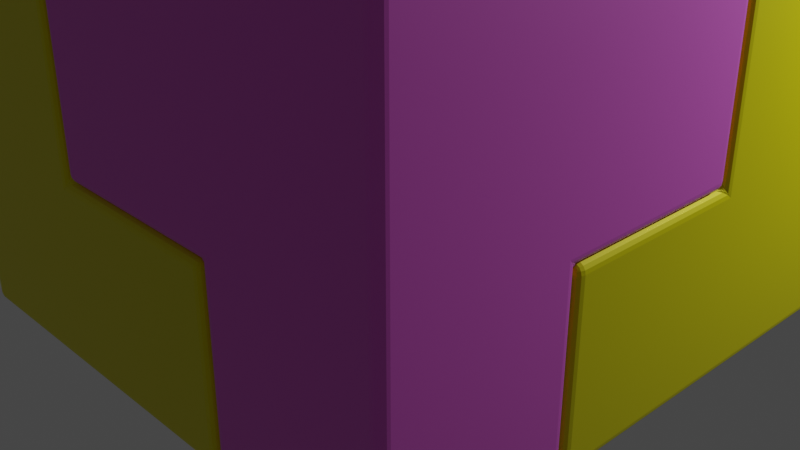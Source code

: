 # Source: models.blend  (saved by Blender 3.3.6; exported with 4.5.12 LTS)
import bpy
from mathutils import Matrix  # noqa: F401  (used for matrix-valued properties, if any)

bpy.ops.wm.read_factory_settings(use_empty=True)
scene = bpy.context.scene
scene.name = 'Scene'

# ---- collections
col_easy_2 = bpy.data.collections.new('Easy 2'); scene.collection.children.link(col_easy_2)
col_collection = bpy.data.collections.new('Collection'); scene.collection.children.link(col_collection)
col_easy_1 = bpy.data.collections.new('Easy 1'); scene.collection.children.link(col_easy_1)
col_medium_1 = bpy.data.collections.new('Medium 1'); scene.collection.children.link(col_medium_1)

# ---- materials (node trees are filled in below, after node groups)
mat_bottommaterialeasy2 = bpy.data.materials.new('BottomMaterialEasy2')
mat_bottommaterialeasy2.use_transparent_shadow = False
mat_topmaterialeasy2 = bpy.data.materials.new('TopMaterialEasy2')
mat_topmaterialeasy2.use_transparent_shadow = False
mat_bottommaterialeasy1 = bpy.data.materials.new('BottomMaterialEasy1')
mat_bottommaterialeasy1.use_transparent_shadow = False
mat_topmaterialeasy1 = bpy.data.materials.new('TopMaterialEasy1')
mat_topmaterialeasy1.use_transparent_shadow = False
mat_bottommaterial = bpy.data.materials.new('BottomMaterial')
mat_bottommaterial.use_transparent_shadow = False
mat_topmaterial = bpy.data.materials.new('TopMaterial')
mat_topmaterial.use_transparent_shadow = False

# ---- material node trees
mat_bottommaterialeasy2.use_nodes = True; mat_bottommaterialeasy2.node_tree.nodes.clear()
_N = mat_bottommaterialeasy2.node_tree.nodes; _L = mat_bottommaterialeasy2.node_tree.links
n0 = _N.new('ShaderNodeBsdfPrincipled'); n0.name = 'Principled BSDF'; n0.location = (10, 300)
n0.distribution = 'GGX'
n0.subsurface_method = 'RANDOM_WALK_SKIN'
n0.inputs[0].default_value = (0.07989, 0.09833, 0.8, 1.0)
n0.inputs[1].default_value = 0.07874
n0.inputs[2].default_value = 0.4173
n0.inputs[3].default_value = 1.45
n0.inputs[13].default_value = 1.0
n0.inputs[14].default_value = (0.1523, 0.1693, 0.8157, 1.0)
n0.inputs[27].default_value = (0.0, 0.0, 0.0, 1.0)
n0.inputs[28].default_value = 1.0
n1 = _N.new('ShaderNodeOutputMaterial'); n1.name = 'Material Output'; n1.location = (300, 300)
_L.new(n0.outputs[0], n1.inputs[0])
n1.is_active_output = True
mat_topmaterialeasy2.use_nodes = True; mat_topmaterialeasy2.node_tree.nodes.clear()
_N = mat_topmaterialeasy2.node_tree.nodes; _L = mat_topmaterialeasy2.node_tree.links
n0 = _N.new('ShaderNodeBsdfPrincipled'); n0.name = 'Principled BSDF'; n0.location = (10, 300)
n0.distribution = 'GGX'
n0.subsurface_method = 'RANDOM_WALK_SKIN'
n0.inputs[0].default_value = (0.02003, 0.8, 0.02607, 1.0)
n0.inputs[1].default_value = 0.07874
n0.inputs[2].default_value = 0.4094
n0.inputs[3].default_value = 1.45
n0.inputs[13].default_value = 1.0
n0.inputs[14].default_value = (0.0972, 0.8157, 0.1028, 1.0)
n0.inputs[27].default_value = (0.0, 0.0, 0.0, 1.0)
n0.inputs[28].default_value = 1.0
n1 = _N.new('ShaderNodeOutputMaterial'); n1.name = 'Material Output'; n1.location = (300, 300)
_L.new(n0.outputs[0], n1.inputs[0])
n1.is_active_output = True
mat_bottommaterialeasy1.use_nodes = True; mat_bottommaterialeasy1.node_tree.nodes.clear()
_N = mat_bottommaterialeasy1.node_tree.nodes; _L = mat_bottommaterialeasy1.node_tree.links
n0 = _N.new('ShaderNodeBsdfPrincipled'); n0.name = 'Principled BSDF'; n0.location = (10, 300)
n0.distribution = 'GGX'
n0.subsurface_method = 'RANDOM_WALK_SKIN'
n0.inputs[0].default_value = (0.8, 0.03469, 0.04255, 1.0)
n0.inputs[1].default_value = 0.07874
n0.inputs[2].default_value = 0.4173
n0.inputs[3].default_value = 1.45
n0.inputs[13].default_value = 1.0
n0.inputs[14].default_value = (0.8157, 0.1107, 0.1179, 1.0)
n0.inputs[27].default_value = (0.0, 0.0, 0.0, 1.0)
n0.inputs[28].default_value = 1.0
n1 = _N.new('ShaderNodeOutputMaterial'); n1.name = 'Material Output'; n1.location = (300, 300)
_L.new(n0.outputs[0], n1.inputs[0])
n1.is_active_output = True
mat_topmaterialeasy1.use_nodes = True; mat_topmaterialeasy1.node_tree.nodes.clear()
_N = mat_topmaterialeasy1.node_tree.nodes; _L = mat_topmaterialeasy1.node_tree.links
n0 = _N.new('ShaderNodeBsdfPrincipled'); n0.name = 'Principled BSDF'; n0.location = (10, 300)
n0.distribution = 'GGX'
n0.subsurface_method = 'RANDOM_WALK_SKIN'
n0.inputs[0].default_value = (0.02965, 0.1115, 0.8, 1.0)
n0.inputs[1].default_value = 0.07874
n0.inputs[2].default_value = 0.4094
n0.inputs[3].default_value = 1.45
n0.inputs[13].default_value = 1.0
n0.inputs[14].default_value = (0.1061, 0.1815, 0.8157, 1.0)
n0.inputs[27].default_value = (0.0, 0.0, 0.0, 1.0)
n0.inputs[28].default_value = 1.0
n1 = _N.new('ShaderNodeOutputMaterial'); n1.name = 'Material Output'; n1.location = (300, 300)
_L.new(n0.outputs[0], n1.inputs[0])
n1.is_active_output = True
mat_bottommaterial.use_nodes = True; mat_bottommaterial.node_tree.nodes.clear()
_N = mat_bottommaterial.node_tree.nodes; _L = mat_bottommaterial.node_tree.links
n0 = _N.new('ShaderNodeBsdfPrincipled'); n0.name = 'Principled BSDF'; n0.location = (10, 300)
n0.distribution = 'GGX'
n0.subsurface_method = 'RANDOM_WALK_SKIN'
n0.inputs[0].default_value = (0.8, 0.743, 0.0, 1.0)
n0.inputs[1].default_value = 0.07874
n0.inputs[2].default_value = 0.4173
n0.inputs[3].default_value = 1.45
n0.inputs[13].default_value = 1.0
n0.inputs[14].default_value = (0.8157, 0.7632, 0.07874, 1.0)
n0.inputs[27].default_value = (0.0, 0.0, 0.0, 1.0)
n0.inputs[28].default_value = 1.0
n1 = _N.new('ShaderNodeOutputMaterial'); n1.name = 'Material Output'; n1.location = (300, 300)
_L.new(n0.outputs[0], n1.inputs[0])
n1.is_active_output = True
mat_topmaterial.use_nodes = True; mat_topmaterial.node_tree.nodes.clear()
_N = mat_topmaterial.node_tree.nodes; _L = mat_topmaterial.node_tree.links
n0 = _N.new('ShaderNodeBsdfPrincipled'); n0.name = 'Principled BSDF'; n0.location = (10, 300)
n0.distribution = 'GGX'
n0.subsurface_method = 'RANDOM_WALK_SKIN'
n0.inputs[0].default_value = (0.8, 0.1475, 0.7234, 1.0)
n0.inputs[1].default_value = 0.07874
n0.inputs[2].default_value = 0.4094
n0.inputs[3].default_value = 1.45
n0.inputs[13].default_value = 1.0
n0.inputs[14].default_value = (0.8157, 0.2146, 0.7452, 1.0)
n0.inputs[27].default_value = (0.0, 0.0, 0.0, 1.0)
n0.inputs[28].default_value = 1.0
n1 = _N.new('ShaderNodeOutputMaterial'); n1.name = 'Material Output'; n1.location = (300, 300)
_L.new(n0.outputs[0], n1.inputs[0])
n1.is_active_output = True

# ---- world
world_world = bpy.data.worlds.new('World'); scene.world = world_world
world_world.use_nodes = True; world_world.node_tree.nodes.clear()
_N = world_world.node_tree.nodes; _L = world_world.node_tree.links
n0 = _N.new('ShaderNodeOutputWorld'); n0.name = 'World Output'; n0.location = (300, 300)
n1 = _N.new('ShaderNodeBackground'); n1.name = 'Background'; n1.location = (10, 300)
n1.inputs[0].default_value = (0.05088, 0.05088, 0.05088, 1.0)
_L.new(n1.outputs[0], n0.inputs[0])
n0.is_active_output = True
world_world.color = (0.05088, 0.05088, 0.05088)
world_world.use_sun_shadow = False
world_world.sun_shadow_jitter_overblur = 0.0

# ---- cameras
cam_camera = bpy.data.cameras.new('Camera')
cam_camera.clip_end = 100.0
cam_camera.ortho_scale = 7.314

# ---- lights
light_light = bpy.data.lights.new('Light', 'POINT')
light_light.transmission_factor = 0.0
light_light.energy = 1000.0
light_light.shadow_soft_size = 0.1
light_light.shadow_maximum_resolution = 0.006
light_light.use_absolute_resolution = True

# ---- meshes
me_cube = bpy.data.meshes.new('Cube')
me_cube.from_pydata([(-3.0, -3.0, -1.0), (-3.0, -3.0, 1.0), (-3.0, -1.0, -1.0), (-3.0, -1.0, 1.0), (-1.0, -3.0, -1.0), (-1.0, -3.0, 1.0), (-1.0, -1.0, -1.0), (-1.0, -1.0, 1.0), (-3.0, 3.0, 1.0), (-3.0, 3.0, -1.0), (-1.0, 3.0, -1.0), (-1.0, 3.0, 1.0), (3.0, -1.0, 1.0), (3.0, -1.0, -1.0), (3.0, -3.0, -1.0), (3.0, -3.0, 1.0), (3.0, 3.0, 1.0), (3.0, 3.0, -1.0), (-1.0, 1.0, 1.0), (-3.0, 1.0, 1.0), (-3.0, 1.0, -1.0), (-1.0, 1.0, -1.0), (3.0, 1.0, 1.0), (3.0, 1.0, -1.0), (1.0, -1.0, -1.0), (1.0, -3.0, -1.0), (1.0, -1.0, 1.0), (1.0, 3.0, 1.0), (1.0, 3.0, -1.0), (1.0, -3.0, 1.0), (1.0, 1.0, -1.0), (1.0, 1.0, 1.0), (-3.0, -3.0, 3.0), (-3.0, -1.0, 3.0), (-1.0, -1.0, 3.0), (-1.0, -3.0, 3.0), (-3.0, 1.0, 3.0), (1.0, -1.0, 3.0), (3.0, -1.0, 3.0), (-1.0, 1.0, 3.0), (3.0, 1.0, 3.0), (1.0, 1.0, 3.0)], [], [(0, 1, 3, 2), (19, 18, 11, 8), (22, 31, 41, 40), (4, 5, 1, 0), (2, 6, 4, 0), (5, 7, 34, 35), (9, 8, 11, 10), (20, 19, 8, 9), (25, 24, 13, 14), (21, 20, 9, 10), (13, 12, 15, 14), (22, 23, 17, 16), (30, 28, 17, 23), (26, 29, 15, 12), (28, 27, 16, 17), (29, 25, 14, 15), (24, 30, 23, 13), (12, 13, 23, 22), (6, 2, 20, 21), (2, 3, 19, 20), (27, 31, 22, 16), (1, 5, 35, 32), (11, 18, 31, 27), (6, 21, 30, 24), (5, 4, 25, 29), (10, 11, 27, 28), (7, 5, 29, 26), (21, 10, 28, 30), (4, 6, 24, 25), (26, 12, 38, 37), (41, 37, 38, 40), (34, 33, 32, 35), (33, 34, 39, 36), (39, 34, 37, 41), (7, 26, 37, 34), (3, 1, 32, 33), (12, 22, 40, 38), (18, 19, 36, 39), (31, 18, 39, 41), (19, 3, 33, 36)])
_uv = me_cube.uv_layers.new(name='UVMap')
_uv.uv.foreach_set('vector', [0.375, 0.0, 0.625, 0.0, 0.625, 0.25, 0.375, 0.25, 0.875, 0.5, 0.625, 0.5, 0.625, 0.5, 0.875, 0.5, 0.625, 0.5, 0.625, 0.5, 0.625, 0.5, 0.625, 0.5, 0.375, 0.75, 0.625, 0.75, 0.625, 1.0, 0.375, 1.0, 0.125, 0.5, 0.375, 0.5, 0.375, 0.75, 0.125, 0.75, 0.625, 0.75, 0.625, 0.5, 0.625, 0.5, 0.625, 0.75, 0.375, 0.25, 0.625, 0.25, 0.625, 0.5, 0.375, 0.5, 0.375, 0.25, 0.625, 0.25, 0.625, 0.25, 0.375, 0.25, 0.375, 0.75, 0.375, 0.5, 0.375, 0.5, 0.375, 0.75, 0.375, 0.5, 0.125, 0.5, 0.125, 0.5, 0.375, 0.5, 0.375, 0.5, 0.625, 0.5, 0.625, 0.75, 0.375, 0.75, 0.625, 0.5, 0.375, 0.5, 0.375, 0.5, 0.625, 0.5, 0.375, 0.5, 0.375, 0.5, 0.375, 0.5, 0.375, 0.5, 0.625, 0.5, 0.625, 0.75, 0.625, 0.75, 0.625, 0.5, 0.375, 0.5, 0.625, 0.5, 0.625, 0.5, 0.375, 0.5, 0.625, 0.75, 0.375, 0.75, 0.375, 0.75, 0.625, 0.75, 0.375, 0.5, 0.375, 0.5, 0.375, 0.5, 0.375, 0.5, 0.625, 0.5, 0.375, 0.5, 0.375, 0.5, 0.625, 0.5, 0.375, 0.5, 0.125, 0.5, 0.125, 0.5, 0.375, 0.5, 0.375, 0.25, 0.625, 0.25, 0.625, 0.25, 0.375, 0.25, 0.625, 0.5, 0.625, 0.5, 0.625, 0.5, 0.625, 0.5, 0.625, 1.0, 0.625, 0.75, 0.625, 0.75, 0.625, 1.0, 0.625, 0.5, 0.625, 0.5, 0.625, 0.5, 0.625, 0.5, 0.375, 0.5, 0.375, 0.5, 0.375, 0.5, 0.375, 0.5, 0.625, 0.75, 0.375, 0.75, 0.375, 0.75, 0.625, 0.75, 0.375, 0.5, 0.625, 0.5, 0.625, 0.5, 0.375, 0.5, 0.625, 0.5, 0.625, 0.75, 0.625, 0.75, 0.625, 0.5, 0.375, 0.5, 0.375, 0.5, 0.375, 0.5, 0.375, 0.5, 0.375, 0.75, 0.375, 0.5, 0.375, 0.5, 0.375, 0.75, 0.625, 0.5, 0.625, 0.5, 0.625, 0.5, 0.625, 0.5, 0.625, 0.5, 0.625, 0.5, 0.625, 0.5, 0.625, 0.5, 0.625, 0.5, 0.875, 0.5, 0.875, 0.75, 0.625, 0.75, 0.875, 0.5, 0.625, 0.5, 0.625, 0.5, 0.875, 0.5, 0.625, 0.5, 0.625, 0.5, 0.625, 0.5, 0.625, 0.5, 0.625, 0.5, 0.625, 0.5, 0.625, 0.5, 0.625, 0.5, 0.625, 0.25, 0.625, 0.0, 0.625, 0.0, 0.625, 0.25, 0.625, 0.5, 0.625, 0.5, 0.625, 0.5, 0.625, 0.5, 0.625, 0.5, 0.875, 0.5, 0.875, 0.5, 0.625, 0.5, 0.625, 0.5, 0.625, 0.5, 0.625, 0.5, 0.625, 0.5, 0.625, 0.25, 0.625, 0.25, 0.625, 0.25, 0.625, 0.25])
me_cube.materials.append(mat_bottommaterialeasy2)
me_cube.update()
me_cube_001 = bpy.data.meshes.new('Cube.001')
me_cube_001.from_pydata([(-3.0, -3.0, -1.0), (-3.0, -3.0, 1.0), (-3.0, -1.0, -1.0), (-3.0, -1.0, 1.0), (-1.0, -3.0, -1.0), (-1.0, -3.0, 1.0), (-1.0, -1.0, -1.0), (-1.0, -1.0, 1.0), (-3.0, 3.0, 1.0), (-3.0, 3.0, -1.0), (-1.0, 3.0, -1.0), (-1.0, 3.0, 1.0), (3.0, -1.0, 1.0), (3.0, -1.0, -1.0), (3.0, -3.0, -1.0), (3.0, -3.0, 1.0), (3.0, 3.0, 1.0), (3.0, 3.0, -1.0), (-1.0, 1.0, -1.0), (-1.0, 1.0, 1.0), (-3.0, 1.0, -1.0), (-3.0, 1.0, 1.0), (3.0, 1.0, -1.0), (3.0, 1.0, 1.0), (0.9954, -1.0, 1.0), (0.9954, 3.0, 1.0), (0.9954, 3.0, -1.0), (0.9954, -3.0, -1.0), (0.9954, -3.0, 1.0), (0.9954, -1.0, -1.0), (0.9954, 1.0, -1.0), (0.9954, 1.0, 1.0), (-1.0, -3.0, -3.0), (-1.0, -1.0, -3.0), (-1.0, 3.0, -3.0), (-3.0, 3.0, -3.0), (-1.0, 1.0, -3.0), (-3.0, 1.0, -3.0), (3.0, -3.0, -3.0), (3.0, -1.0, -3.0), (3.0, 1.0, -3.0), (3.0, 3.0, -3.0), (0.9954, 3.0, -3.0), (0.9954, -3.0, -3.0), (0.9954, -1.0, -3.0), (0.9954, 1.0, -3.0)], [], [(0, 1, 3, 2), (26, 25, 16, 17), (31, 24, 12, 23), (4, 5, 1, 0), (2, 6, 4, 0), (7, 3, 1, 5), (9, 8, 11, 10), (26, 17, 41, 42), (21, 19, 11, 8), (20, 21, 8, 9), (23, 22, 17, 16), (13, 12, 15, 14), (28, 27, 14, 15), (29, 13, 39, 44), (22, 30, 45, 40), (24, 28, 15, 12), (29, 30, 22, 13), (12, 13, 22, 23), (2, 3, 21, 20), (3, 7, 19, 21), (6, 2, 20, 18), (25, 31, 23, 16), (11, 19, 31, 25), (6, 18, 30, 29), (7, 5, 28, 24), (4, 6, 33, 32), (14, 27, 43, 38), (5, 4, 27, 28), (19, 7, 24, 31), (10, 11, 25, 26), (36, 37, 35, 34), (43, 44, 39, 38), (45, 42, 41, 40), (36, 34, 42, 45), (32, 33, 44, 43), (27, 4, 32, 43), (17, 22, 40, 41), (20, 9, 35, 37), (6, 29, 44, 33), (18, 20, 37, 36), (30, 18, 36, 45), (9, 10, 34, 35), (10, 26, 42, 34), (13, 14, 38, 39)])
_uv = me_cube_001.uv_layers.new(name='UVMap')
_uv.uv.foreach_set('vector', [0.375, 0.0, 0.625, 0.0, 0.625, 0.25, 0.375, 0.25, 0.375, 0.5, 0.625, 0.5, 0.625, 0.5, 0.375, 0.5, 0.625, 0.5, 0.625, 0.5, 0.625, 0.5, 0.625, 0.5, 0.375, 0.75, 0.625, 0.75, 0.625, 1.0, 0.375, 1.0, 0.125, 0.5, 0.375, 0.5, 0.375, 0.75, 0.125, 0.75, 0.625, 0.5, 0.875, 0.5, 0.875, 0.75, 0.625, 0.75, 0.375, 0.25, 0.625, 0.25, 0.625, 0.5, 0.375, 0.5, 0.375, 0.5, 0.375, 0.5, 0.375, 0.5, 0.375, 0.5, 0.875, 0.5, 0.625, 0.5, 0.625, 0.5, 0.875, 0.5, 0.375, 0.25, 0.625, 0.25, 0.625, 0.25, 0.375, 0.25, 0.625, 0.5, 0.375, 0.5, 0.375, 0.5, 0.625, 0.5, 0.375, 0.5, 0.625, 0.5, 0.625, 0.75, 0.375, 0.75, 0.625, 0.75, 0.375, 0.75, 0.375, 0.75, 0.625, 0.75, 0.375, 0.5, 0.375, 0.5, 0.375, 0.5, 0.375, 0.5, 0.375, 0.5, 0.375, 0.5, 0.375, 0.5, 0.375, 0.5, 0.625, 0.5, 0.625, 0.75, 0.625, 0.75, 0.625, 0.5, 0.375, 0.5, 0.375, 0.5, 0.375, 0.5, 0.375, 0.5, 0.625, 0.5, 0.375, 0.5, 0.375, 0.5, 0.625, 0.5, 0.375, 0.25, 0.625, 0.25, 0.625, 0.25, 0.375, 0.25, 0.875, 0.5, 0.625, 0.5, 0.625, 0.5, 0.875, 0.5, 0.375, 0.5, 0.125, 0.5, 0.125, 0.5, 0.375, 0.5, 0.625, 0.5, 0.625, 0.5, 0.625, 0.5, 0.625, 0.5, 0.625, 0.5, 0.625, 0.5, 0.625, 0.5, 0.625, 0.5, 0.375, 0.5, 0.375, 0.5, 0.375, 0.5, 0.375, 0.5, 0.625, 0.5, 0.625, 0.75, 0.625, 0.75, 0.625, 0.5, 0.375, 0.75, 0.375, 0.5, 0.375, 0.5, 0.375, 0.75, 0.375, 0.75, 0.375, 0.75, 0.375, 0.75, 0.375, 0.75, 0.625, 0.75, 0.375, 0.75, 0.375, 0.75, 0.625, 0.75, 0.625, 0.5, 0.625, 0.5, 0.625, 0.5, 0.625, 0.5, 0.375, 0.5, 0.625, 0.5, 0.625, 0.5, 0.375, 0.5, 0.375, 0.5, 0.125, 0.5, 0.125, 0.5, 0.375, 0.5, 0.375, 0.75, 0.375, 0.5, 0.375, 0.5, 0.375, 0.75, 0.375, 0.5, 0.375, 0.5, 0.375, 0.5, 0.375, 0.5, 0.375, 0.5, 0.375, 0.5, 0.375, 0.5, 0.375, 0.5, 0.375, 0.75, 0.375, 0.5, 0.375, 0.5, 0.375, 0.75, 0.375, 0.75, 0.375, 0.75, 0.375, 0.75, 0.375, 0.75, 0.375, 0.5, 0.375, 0.5, 0.375, 0.5, 0.375, 0.5, 0.375, 0.25, 0.375, 0.25, 0.375, 0.25, 0.375, 0.25, 0.375, 0.5, 0.375, 0.5, 0.375, 0.5, 0.375, 0.5, 0.375, 0.5, 0.125, 0.5, 0.125, 0.5, 0.375, 0.5, 0.375, 0.5, 0.375, 0.5, 0.375, 0.5, 0.375, 0.5, 0.375, 0.25, 0.375, 0.5, 0.375, 0.5, 0.375, 0.25, 0.375, 0.5, 0.375, 0.5, 0.375, 0.5, 0.375, 0.5, 0.375, 0.5, 0.375, 0.75, 0.375, 0.75, 0.375, 0.5])
me_cube_001.materials.append(mat_topmaterialeasy2)
me_cube_001.update()
me_bottomm = bpy.data.meshes.new('bottomM')
me_bottomm.from_pydata([(1.0, 1.0, -1.0), (1.0, 1.0, 1.0), (1.0, 3.0, -1.0), (1.0, 3.0, 1.0), (3.0, 1.0, -1.0), (3.0, 1.0, 1.0), (3.0, 3.0, -1.0), (3.0, 3.0, 1.0), (1.0, -3.0, -1.0), (1.0, -3.0, 1.0), (3.0, -3.0, 1.0), (3.0, -3.0, -1.0), (-3.0, 3.0, -1.0), (-3.0, 1.0, -1.0), (-3.0, 1.0, 1.0), (-3.0, 3.0, 1.0), (-3.0, -3.0, -1.0), (-3.0, -3.0, 1.0), (1.0, -1.0, -1.0), (1.0, -1.0, 1.0), (3.0, -1.0, -1.0), (3.0, -1.0, 1.0), (-3.0, -1.0, -1.0), (-3.0, -1.0, 1.0), (-1.0, 3.0, -1.0), (-1.0, 3.0, 1.0), (-1.0, -3.0, 1.0), (-1.0, -3.0, -1.0), (-1.0, 1.0, 1.0), (-1.0, 1.0, -1.0), (-1.0, -1.0, -1.0), (-1.0, -1.0, 1.0), (3.0, 1.0, 3.0), (1.0, 1.0, 3.0), (1.0, -1.0, 3.0), (3.0, -1.0, 3.0), (-3.0, -1.0, 3.0), (-3.0, 1.0, 3.0), (-1.0, 1.0, 3.0), (-1.0, -1.0, 3.0)], [], [(27, 26, 17, 16), (2, 3, 7, 6), (6, 7, 5, 4), (25, 24, 12, 15), (2, 6, 4, 0), (7, 3, 1, 5), (11, 10, 9, 8), (18, 20, 11, 8), (21, 19, 9, 10), (20, 21, 10, 11), (13, 14, 15, 12), (23, 22, 16, 17), (23, 31, 39, 36), (28, 25, 15, 14), (24, 29, 13, 12), (30, 27, 16, 22), (29, 30, 22, 13), (26, 31, 23, 17), (14, 13, 22, 23), (4, 5, 21, 20), (28, 14, 37, 38), (0, 4, 20, 18), (9, 19, 31, 26), (0, 18, 30, 29), (18, 8, 27, 30), (2, 0, 29, 24), (1, 3, 25, 28), (21, 5, 32, 35), (3, 2, 24, 25), (8, 9, 26, 27), (39, 38, 37, 36), (32, 33, 34, 35), (34, 33, 38, 39), (1, 28, 38, 33), (14, 23, 36, 37), (5, 1, 33, 32), (19, 21, 35, 34), (31, 19, 34, 39)])
me_bottomm.polygons.foreach_set('use_smooth', [True] * 38)
_uv = me_bottomm.uv_layers.new(name='UVMap')
_uv.uv.foreach_set('vector', [0.375, 1.0, 0.625, 1.0, 0.625, 1.0, 0.375, 1.0, 0.375, 0.25, 0.625, 0.25, 0.625, 0.5, 0.375, 0.5, 0.375, 0.5, 0.625, 0.5, 0.625, 0.75, 0.375, 0.75, 0.625, 0.25, 0.375, 0.25, 0.375, 0.25, 0.625, 0.25, 0.125, 0.5, 0.375, 0.5, 0.375, 0.75, 0.125, 0.75, 0.625, 0.5, 0.875, 0.5, 0.875, 0.75, 0.625, 0.75, 0.375, 0.75, 0.625, 0.75, 0.625, 1.0, 0.375, 1.0, 0.125, 0.75, 0.375, 0.75, 0.375, 0.75, 0.125, 0.75, 0.625, 0.75, 0.875, 0.75, 0.875, 0.75, 0.625, 0.75, 0.375, 0.75, 0.625, 0.75, 0.625, 0.75, 0.375, 0.75, 0.375, 0.0, 0.625, 0.0, 0.625, 0.25, 0.375, 0.25, 0.625, 0.0, 0.375, 0.0, 0.375, 0.0, 0.625, 0.0, 0.875, 0.75, 0.875, 0.75, 0.875, 0.75, 0.875, 0.75, 0.875, 0.75, 0.875, 0.5, 0.875, 0.5, 0.875, 0.75, 0.125, 0.5, 0.125, 0.75, 0.125, 0.75, 0.125, 0.5, 0.125, 0.75, 0.125, 0.75, 0.125, 0.75, 0.125, 0.75, 0.125, 0.75, 0.125, 0.75, 0.125, 0.75, 0.125, 0.75, 0.875, 0.75, 0.875, 0.75, 0.875, 0.75, 0.875, 0.75, 0.625, 0.0, 0.375, 0.0, 0.375, 0.0, 0.625, 0.0, 0.375, 0.75, 0.625, 0.75, 0.625, 0.75, 0.375, 0.75, 0.875, 0.75, 0.875, 0.75, 0.875, 0.75, 0.875, 0.75, 0.125, 0.75, 0.375, 0.75, 0.375, 0.75, 0.125, 0.75, 0.875, 0.75, 0.875, 0.75, 0.875, 0.75, 0.875, 0.75, 0.125, 0.75, 0.125, 0.75, 0.125, 0.75, 0.125, 0.75, 0.125, 0.75, 0.125, 0.75, 0.125, 0.75, 0.125, 0.75, 0.125, 0.5, 0.125, 0.75, 0.125, 0.75, 0.125, 0.5, 0.875, 0.75, 0.875, 0.5, 0.875, 0.5, 0.875, 0.75, 0.625, 0.75, 0.625, 0.75, 0.625, 0.75, 0.625, 0.75, 0.625, 0.25, 0.375, 0.25, 0.375, 0.25, 0.625, 0.25, 0.375, 1.0, 0.625, 1.0, 0.625, 1.0, 0.375, 1.0, 0.875, 0.75, 0.875, 0.75, 0.875, 0.75, 0.875, 0.75, 0.625, 0.75, 0.875, 0.75, 0.875, 0.75, 0.625, 0.75, 0.875, 0.75, 0.875, 0.75, 0.875, 0.75, 0.875, 0.75, 0.875, 0.75, 0.875, 0.75, 0.875, 0.75, 0.875, 0.75, 0.625, 0.0, 0.625, 0.0, 0.625, 0.0, 0.625, 0.0, 0.625, 0.75, 0.875, 0.75, 0.875, 0.75, 0.625, 0.75, 0.875, 0.75, 0.625, 0.75, 0.625, 0.75, 0.875, 0.75, 0.875, 0.75, 0.875, 0.75, 0.875, 0.75, 0.875, 0.75])
me_bottomm.materials.append(mat_bottommaterialeasy1)
me_bottomm.update()
me_topm = bpy.data.meshes.new('topM')
me_topm.from_pydata([(1.0, 1.0, -1.0), (1.0, 1.0, 1.0), (1.0, 3.0, -1.0), (1.0, 3.0, 1.0), (3.0, 1.0, -1.0), (3.0, 1.0, 1.0), (3.0, 3.0, -1.0), (3.0, 3.0, 1.0), (1.0, -3.0, -1.0), (1.0, -3.0, 1.0), (3.0, -3.0, 1.0), (3.0, -3.0, -1.0), (-3.0, 3.0, -1.0), (-3.0, 1.0, -1.0), (-3.0, 1.0, 1.0), (-3.0, 3.0, 1.0), (-3.0, -3.0, -1.0), (-3.0, -3.0, 1.0), (-1.0, 1.0, -1.0), (-1.0, 3.0, -1.0), (-1.0, -3.0, -1.0), (-1.0, 3.0, 1.0), (-1.0, -3.0, 1.0), (-1.0, 1.0, 1.0), (1.0, -1.0, -1.0), (1.0, -1.0, 1.0), (3.0, -1.0, -1.0), (3.0, -1.0, 1.0), (-3.0, -1.0, -1.0), (-3.0, -1.0, 1.0), (-1.0, -1.0, 1.0), (-1.0, -1.0, -1.0), (1.0, 3.0, -3.0), (1.0, 1.0, -3.0), (-1.0, 1.0, -3.0), (-3.0, 1.0, -3.0), (3.0, 3.0, -3.0), (3.0, 1.0, -3.0), (1.0, -3.0, -3.0), (3.0, -3.0, -3.0), (1.0, -1.0, -3.0), (3.0, -1.0, -3.0), (-3.0, 3.0, -3.0), (-3.0, -1.0, -3.0), (-3.0, -3.0, -3.0), (-1.0, 3.0, -3.0), (-1.0, -3.0, -3.0), (-1.0, -1.0, -3.0)], [], [(24, 26, 41, 40), (2, 3, 7, 6), (6, 7, 5, 4), (20, 16, 44, 46), (13, 12, 42, 35), (7, 3, 1, 5), (11, 10, 9, 8), (19, 2, 32, 45), (27, 25, 9, 10), (26, 27, 10, 11), (13, 14, 15, 12), (29, 28, 16, 17), (21, 19, 12, 15), (20, 22, 17, 16), (30, 23, 14, 29), (23, 21, 15, 14), (1, 3, 21, 23), (25, 1, 23, 30), (8, 9, 22, 20), (3, 2, 19, 21), (8, 20, 46, 38), (2, 6, 36, 32), (0, 24, 31, 18), (9, 25, 30, 22), (22, 30, 29, 17), (14, 13, 28, 29), (4, 5, 27, 26), (5, 1, 25, 27), (0, 4, 26, 24), (18, 31, 28, 13), (47, 46, 44, 43), (45, 34, 35, 42), (32, 36, 37, 33), (40, 41, 39, 38), (32, 33, 34, 45), (40, 38, 46, 47), (11, 8, 38, 39), (6, 4, 37, 36), (28, 31, 47, 43), (31, 24, 40, 47), (18, 13, 35, 34), (0, 18, 34, 33), (4, 0, 33, 37), (16, 28, 43, 44), (26, 11, 39, 41), (12, 19, 45, 42)])
me_topm.polygons.foreach_set('use_smooth', [True] * 46)
_uv = me_topm.uv_layers.new(name='UVMap')
_uv.uv.foreach_set('vector', [0.125, 0.75, 0.375, 0.75, 0.375, 0.75, 0.125, 0.75, 0.375, 0.25, 0.625, 0.25, 0.625, 0.5, 0.375, 0.5, 0.375, 0.5, 0.625, 0.5, 0.625, 0.75, 0.375, 0.75, 0.375, 1.0, 0.375, 1.0, 0.375, 1.0, 0.375, 1.0, 0.375, 0.0, 0.375, 0.25, 0.375, 0.25, 0.375, 0.0, 0.625, 0.5, 0.875, 0.5, 0.875, 0.75, 0.625, 0.75, 0.375, 0.75, 0.625, 0.75, 0.625, 1.0, 0.375, 1.0, 0.375, 0.25, 0.375, 0.25, 0.375, 0.25, 0.375, 0.25, 0.625, 0.75, 0.875, 0.75, 0.875, 0.75, 0.625, 0.75, 0.375, 0.75, 0.625, 0.75, 0.625, 0.75, 0.375, 0.75, 0.375, 0.0, 0.625, 0.0, 0.625, 0.25, 0.375, 0.25, 0.625, 0.0, 0.375, 0.0, 0.375, 0.0, 0.625, 0.0, 0.625, 0.25, 0.375, 0.25, 0.375, 0.25, 0.625, 0.25, 0.375, 1.0, 0.625, 1.0, 0.625, 1.0, 0.375, 1.0, 0.875, 0.75, 0.875, 0.75, 0.875, 0.75, 0.875, 0.75, 0.875, 0.75, 0.875, 0.5, 0.875, 0.5, 0.875, 0.75, 0.875, 0.75, 0.875, 0.5, 0.875, 0.5, 0.875, 0.75, 0.875, 0.75, 0.875, 0.75, 0.875, 0.75, 0.875, 0.75, 0.375, 1.0, 0.625, 1.0, 0.625, 1.0, 0.375, 1.0, 0.625, 0.25, 0.375, 0.25, 0.375, 0.25, 0.625, 0.25, 0.375, 1.0, 0.375, 1.0, 0.375, 1.0, 0.375, 1.0, 0.375, 0.25, 0.375, 0.5, 0.375, 0.5, 0.375, 0.25, 0.125, 0.75, 0.125, 0.75, 0.125, 0.75, 0.125, 0.75, 0.875, 0.75, 0.875, 0.75, 0.875, 0.75, 0.875, 0.75, 0.875, 0.75, 0.875, 0.75, 0.875, 0.75, 0.875, 0.75, 0.625, 0.0, 0.375, 0.0, 0.375, 0.0, 0.625, 0.0, 0.375, 0.75, 0.625, 0.75, 0.625, 0.75, 0.375, 0.75, 0.625, 0.75, 0.875, 0.75, 0.875, 0.75, 0.625, 0.75, 0.125, 0.75, 0.375, 0.75, 0.375, 0.75, 0.125, 0.75, 0.125, 0.75, 0.125, 0.75, 0.125, 0.75, 0.125, 0.75, 0.125, 0.75, 0.125, 0.75, 0.125, 0.75, 0.125, 0.75, 0.125, 0.5, 0.125, 0.75, 0.125, 0.75, 0.125, 0.5, 0.125, 0.5, 0.375, 0.5, 0.375, 0.75, 0.125, 0.75, 0.125, 0.75, 0.375, 0.75, 0.375, 0.75, 0.125, 0.75, 0.125, 0.5, 0.125, 0.75, 0.125, 0.75, 0.125, 0.5, 0.125, 0.75, 0.125, 0.75, 0.125, 0.75, 0.125, 0.75, 0.375, 0.75, 0.375, 1.0, 0.375, 1.0, 0.375, 0.75, 0.375, 0.5, 0.375, 0.75, 0.375, 0.75, 0.375, 0.5, 0.125, 0.75, 0.125, 0.75, 0.125, 0.75, 0.125, 0.75, 0.125, 0.75, 0.125, 0.75, 0.125, 0.75, 0.125, 0.75, 0.125, 0.75, 0.125, 0.75, 0.125, 0.75, 0.125, 0.75, 0.125, 0.75, 0.125, 0.75, 0.125, 0.75, 0.125, 0.75, 0.375, 0.75, 0.125, 0.75, 0.125, 0.75, 0.375, 0.75, 0.375, 0.0, 0.375, 0.0, 0.375, 0.0, 0.375, 0.0, 0.375, 0.75, 0.375, 0.75, 0.375, 0.75, 0.375, 0.75, 0.375, 0.25, 0.375, 0.25, 0.375, 0.25, 0.375, 0.25])
me_topm.materials.append(mat_topmaterialeasy1)
me_topm.update()
me_cube_002 = bpy.data.meshes.new('Cube.002')
me_cube_002.from_pydata([(-3.0, -3.0, -1.0), (-3.0, -3.0, 1.0), (-3.0, -1.0, -1.0), (-3.0, -1.0, 1.0), (-1.0, -3.0, -1.0), (-1.0, -3.0, 1.0), (-1.0, -1.0, -1.0), (-1.0, -1.0, 1.0), (3.0, -1.0, 1.0), (3.0, -1.0, -1.0), (-3.0, 3.0, 1.0), (-3.0, 3.0, -1.0), (-1.0, 3.0, -1.0), (-1.0, 3.0, 1.0), (3.0, 3.0, 1.0), (3.0, 3.0, -1.0), (-1.0, 1.0, -1.0), (3.0, 1.0, -1.0), (-1.0, 1.0, 1.0), (-3.0, 1.0, 1.0), (-3.0, 1.0, -1.0), (3.0, 1.0, 1.0), (1.0, -1.0, -1.0), (1.0, -3.0, -1.0), (1.0, -3.0, 1.0), (1.0, -1.0, 1.0), (1.0, 3.0, -1.0), (1.0, 3.0, 1.0), (1.0, 1.0, 1.0), (1.0, 1.0, -1.0), (-3.0, -3.0, 3.0), (-3.0, -1.0, 3.0), (-1.0, -1.0, 3.0), (-1.0, -3.0, 3.0), (-3.0, 3.0, 3.0), (-1.0, 3.0, 3.0), (1.0, 3.0, 3.0), (-1.0, 1.0, 3.0), (-3.0, 1.0, 3.0), (3.0, 3.0, 3.0), (3.0, 1.0, 3.0), (1.0, 1.0, 3.0)], [], [(0, 1, 3, 2), (10, 19, 38, 34), (4, 5, 1, 0), (2, 6, 4, 0), (1, 5, 33, 30), (25, 24, 23, 22), (29, 16, 12, 26), (8, 25, 22, 9), (11, 10, 13, 12), (26, 27, 14, 15), (20, 19, 10, 11), (21, 17, 15, 14), (21, 14, 39, 40), (16, 20, 11, 12), (6, 2, 20, 16), (25, 8, 21, 28), (8, 9, 17, 21), (2, 3, 19, 20), (22, 6, 16, 29), (3, 7, 18, 19), (9, 22, 29, 17), (7, 25, 28, 18), (28, 21, 40, 41), (12, 13, 27, 26), (5, 4, 23, 24), (17, 29, 26, 15), (7, 5, 24, 25), (4, 6, 22, 23), (38, 37, 35, 34), (32, 31, 30, 33), (41, 40, 39, 36), (37, 41, 36, 35), (5, 7, 32, 33), (14, 27, 36, 39), (13, 10, 34, 35), (18, 28, 41, 37), (7, 3, 31, 32), (3, 1, 30, 31), (19, 18, 37, 38), (27, 13, 35, 36)])
_uv = me_cube_002.uv_layers.new(name='UVMap')
_uv.uv.foreach_set('vector', [0.375, 0.0, 0.625, 0.0, 0.625, 0.25, 0.375, 0.25, 0.625, 0.25, 0.625, 0.25, 0.625, 0.25, 0.625, 0.25, 0.375, 0.75, 0.625, 0.75, 0.625, 1.0, 0.375, 1.0, 0.125, 0.5, 0.375, 0.5, 0.375, 0.75, 0.125, 0.75, 0.625, 1.0, 0.625, 0.75, 0.625, 0.75, 0.625, 1.0, 0.625, 0.5, 0.625, 0.75, 0.375, 0.75, 0.375, 0.5, 0.375, 0.5, 0.375, 0.5, 0.375, 0.5, 0.375, 0.5, 0.625, 0.5, 0.625, 0.5, 0.375, 0.5, 0.375, 0.5, 0.375, 0.25, 0.625, 0.25, 0.625, 0.5, 0.375, 0.5, 0.375, 0.5, 0.625, 0.5, 0.625, 0.5, 0.375, 0.5, 0.375, 0.25, 0.625, 0.25, 0.625, 0.25, 0.375, 0.25, 0.625, 0.5, 0.375, 0.5, 0.375, 0.5, 0.625, 0.5, 0.625, 0.5, 0.625, 0.5, 0.625, 0.5, 0.625, 0.5, 0.375, 0.5, 0.125, 0.5, 0.125, 0.5, 0.375, 0.5, 0.375, 0.5, 0.125, 0.5, 0.125, 0.5, 0.375, 0.5, 0.625, 0.5, 0.625, 0.5, 0.625, 0.5, 0.625, 0.5, 0.625, 0.5, 0.375, 0.5, 0.375, 0.5, 0.625, 0.5, 0.375, 0.25, 0.625, 0.25, 0.625, 0.25, 0.375, 0.25, 0.375, 0.5, 0.375, 0.5, 0.375, 0.5, 0.375, 0.5, 0.875, 0.5, 0.625, 0.5, 0.625, 0.5, 0.875, 0.5, 0.375, 0.5, 0.375, 0.5, 0.375, 0.5, 0.375, 0.5, 0.625, 0.5, 0.625, 0.5, 0.625, 0.5, 0.625, 0.5, 0.625, 0.5, 0.625, 0.5, 0.625, 0.5, 0.625, 0.5, 0.375, 0.5, 0.625, 0.5, 0.625, 0.5, 0.375, 0.5, 0.625, 0.75, 0.375, 0.75, 0.375, 0.75, 0.625, 0.75, 0.375, 0.5, 0.375, 0.5, 0.375, 0.5, 0.375, 0.5, 0.625, 0.5, 0.625, 0.75, 0.625, 0.75, 0.625, 0.5, 0.375, 0.75, 0.375, 0.5, 0.375, 0.5, 0.375, 0.75, 0.875, 0.5, 0.625, 0.5, 0.625, 0.5, 0.875, 0.5, 0.625, 0.5, 0.875, 0.5, 0.875, 0.75, 0.625, 0.75, 0.625, 0.5, 0.625, 0.5, 0.625, 0.5, 0.625, 0.5, 0.625, 0.5, 0.625, 0.5, 0.625, 0.5, 0.625, 0.5, 0.625, 0.75, 0.625, 0.5, 0.625, 0.5, 0.625, 0.75, 0.625, 0.5, 0.625, 0.5, 0.625, 0.5, 0.625, 0.5, 0.625, 0.5, 0.625, 0.25, 0.625, 0.25, 0.625, 0.5, 0.625, 0.5, 0.625, 0.5, 0.625, 0.5, 0.625, 0.5, 0.625, 0.5, 0.875, 0.5, 0.875, 0.5, 0.625, 0.5, 0.625, 0.25, 0.625, 0.0, 0.625, 0.0, 0.625, 0.25, 0.875, 0.5, 0.625, 0.5, 0.625, 0.5, 0.875, 0.5, 0.625, 0.5, 0.625, 0.5, 0.625, 0.5, 0.625, 0.5])
me_cube_002.materials.append(mat_bottommaterial)
me_cube_002.update()
me_cube_003 = bpy.data.meshes.new('Cube.003')
me_cube_003.from_pydata([(-3.0, -3.0, -1.0), (-3.0, -3.0, 1.0), (-3.0, -1.0, -1.0), (-3.0, -1.0, 1.0), (-1.0, -3.0, -1.0), (-1.0, -3.0, 1.0), (-1.0, -1.0, -1.0), (-1.0, -1.0, 1.0), (-3.0, 3.0, 1.0), (-3.0, 3.0, -1.0), (-1.0, 3.0, -1.0), (-1.0, 3.0, 1.0), (3.0, -1.0, 1.0), (3.0, -1.0, -1.0), (3.0, -3.0, -1.0), (3.0, -3.0, 1.0), (3.0, 3.0, 1.0), (3.0, 3.0, -1.0), (-1.0, 1.0, -1.0), (-1.0, 1.0, 1.0), (-3.0, 1.0, -1.0), (-3.0, 1.0, 1.0), (3.0, 1.0, -1.0), (3.0, 1.0, 1.0), (1.0, -3.0, 1.0), (1.0, -1.0, 1.0), (1.0, 3.0, 1.0), (1.0, 3.0, -1.0), (1.0, -3.0, -1.0), (1.0, 1.0, -1.0), (1.0, 1.0, 1.0), (-1.0, -1.0, -3.0), (-3.0, -1.0, -3.0), (-1.0, -3.0, -3.0), (3.0, -3.0, -3.0), (3.0, -1.0, -3.0), (1.0, -3.0, -3.0), (1.0, -1.0, -3.0), (-1.0, 1.0, -3.0), (-3.0, 1.0, -3.0), (3.0, 1.0, -3.0), (1.0, 1.0, -3.0), (3.0, -3.0, -5.0), (3.0, -1.0, -5.0), (1.0, -3.0, -5.0), (1.0, -1.0, -5.0)], [], [(0, 1, 3, 2), (30, 25, 12, 23), (25, 24, 15, 12), (4, 5, 1, 0), (2, 6, 4, 0), (7, 3, 1, 5), (9, 8, 11, 10), (18, 20, 9, 10), (21, 19, 11, 8), (20, 21, 8, 9), (23, 22, 17, 16), (13, 12, 15, 14), (27, 26, 16, 17), (24, 28, 14, 15), (13, 14, 34, 35), (29, 27, 17, 22), (6, 2, 32, 31), (12, 13, 22, 23), (2, 3, 21, 20), (3, 7, 19, 21), (29, 22, 40, 41), (26, 30, 23, 16), (11, 19, 30, 26), (28, 4, 33, 36), (18, 10, 27, 29), (4, 6, 31, 33), (5, 4, 28, 24), (10, 11, 26, 27), (7, 5, 24, 25), (19, 7, 25, 30), (34, 36, 44, 42), (37, 41, 40, 35), (31, 32, 39, 38), (31, 38, 41, 37), (33, 31, 37, 36), (20, 18, 38, 39), (22, 13, 35, 40), (18, 29, 41, 38), (14, 28, 36, 34), (2, 20, 39, 32), (44, 45, 43, 42), (36, 37, 45, 44), (37, 35, 43, 45), (35, 34, 42, 43)])
_uv = me_cube_003.uv_layers.new(name='UVMap')
_uv.uv.foreach_set('vector', [0.375, 0.0, 0.625, 0.0, 0.625, 0.25, 0.375, 0.25, 0.625, 0.5, 0.625, 0.5, 0.625, 0.5, 0.625, 0.5, 0.625, 0.5, 0.625, 0.75, 0.625, 0.75, 0.625, 0.5, 0.375, 0.75, 0.625, 0.75, 0.625, 1.0, 0.375, 1.0, 0.125, 0.5, 0.375, 0.5, 0.375, 0.75, 0.125, 0.75, 0.625, 0.5, 0.875, 0.5, 0.875, 0.75, 0.625, 0.75, 0.375, 0.25, 0.625, 0.25, 0.625, 0.5, 0.375, 0.5, 0.375, 0.5, 0.125, 0.5, 0.125, 0.5, 0.375, 0.5, 0.875, 0.5, 0.625, 0.5, 0.625, 0.5, 0.875, 0.5, 0.375, 0.25, 0.625, 0.25, 0.625, 0.25, 0.375, 0.25, 0.625, 0.5, 0.375, 0.5, 0.375, 0.5, 0.625, 0.5, 0.375, 0.5, 0.625, 0.5, 0.625, 0.75, 0.375, 0.75, 0.375, 0.5, 0.625, 0.5, 0.625, 0.5, 0.375, 0.5, 0.625, 0.75, 0.375, 0.75, 0.375, 0.75, 0.625, 0.75, 0.375, 0.5, 0.375, 0.75, 0.375, 0.75, 0.375, 0.5, 0.375, 0.5, 0.375, 0.5, 0.375, 0.5, 0.375, 0.5, 0.375, 0.5, 0.125, 0.5, 0.125, 0.5, 0.375, 0.5, 0.625, 0.5, 0.375, 0.5, 0.375, 0.5, 0.625, 0.5, 0.375, 0.25, 0.625, 0.25, 0.625, 0.25, 0.375, 0.25, 0.875, 0.5, 0.625, 0.5, 0.625, 0.5, 0.875, 0.5, 0.375, 0.5, 0.375, 0.5, 0.375, 0.5, 0.375, 0.5, 0.625, 0.5, 0.625, 0.5, 0.625, 0.5, 0.625, 0.5, 0.625, 0.5, 0.625, 0.5, 0.625, 0.5, 0.625, 0.5, 0.375, 0.75, 0.375, 0.75, 0.375, 0.75, 0.375, 0.75, 0.375, 0.5, 0.375, 0.5, 0.375, 0.5, 0.375, 0.5, 0.375, 0.75, 0.375, 0.5, 0.375, 0.5, 0.375, 0.75, 0.625, 0.75, 0.375, 0.75, 0.375, 0.75, 0.625, 0.75, 0.375, 0.5, 0.625, 0.5, 0.625, 0.5, 0.375, 0.5, 0.625, 0.5, 0.625, 0.75, 0.625, 0.75, 0.625, 0.5, 0.625, 0.5, 0.625, 0.5, 0.625, 0.5, 0.625, 0.5, 0.375, 0.75, 0.375, 0.75, 0.375, 0.75, 0.375, 0.75, 0.375, 0.5, 0.375, 0.5, 0.375, 0.5, 0.375, 0.5, 0.375, 0.5, 0.125, 0.5, 0.125, 0.5, 0.375, 0.5, 0.375, 0.5, 0.375, 0.5, 0.375, 0.5, 0.375, 0.5, 0.375, 0.75, 0.375, 0.5, 0.375, 0.5, 0.375, 0.75, 0.125, 0.5, 0.375, 0.5, 0.375, 0.5, 0.125, 0.5, 0.375, 0.5, 0.375, 0.5, 0.375, 0.5, 0.375, 0.5, 0.375, 0.5, 0.375, 0.5, 0.375, 0.5, 0.375, 0.5, 0.375, 0.75, 0.375, 0.75, 0.375, 0.75, 0.375, 0.75, 0.375, 0.25, 0.375, 0.25, 0.375, 0.25, 0.375, 0.25, 0.375, 0.75, 0.375, 0.5, 0.375, 0.5, 0.375, 0.75, 0.375, 0.75, 0.375, 0.5, 0.375, 0.5, 0.375, 0.75, 0.375, 0.5, 0.375, 0.5, 0.375, 0.5, 0.375, 0.5, 0.375, 0.5, 0.375, 0.75, 0.375, 0.75, 0.375, 0.5])
me_cube_003.materials.append(mat_topmaterial)
me_cube_003.update()

# ---- objects
ob_bottomeasy2 = bpy.data.objects.new('bottomEasy2', me_cube)
ob_topeasy2 = bpy.data.objects.new('topEasy2', me_cube_001)
ob_light = bpy.data.objects.new('Light', light_light)
ob_camera = bpy.data.objects.new('Camera', cam_camera)
ob_bottomeasy1 = bpy.data.objects.new('bottomEasy1', me_bottomm)
ob_topeasy1 = bpy.data.objects.new('topEasy1', me_topm)
ob_bottom = bpy.data.objects.new('bottom', me_cube_002)
ob_top = bpy.data.objects.new('top', me_cube_003)

# ---- transforms, parenting, visibility, modifiers, constraints
ob_bottomeasy2.location = (-10.06, 14.32, 10.89)
_m = ob_bottomeasy2.modifiers.new('Bevel', 'BEVEL')
_m.segments = 4
ob_topeasy2.location = (-10.06, 14.32, 14.89)
_m = ob_topeasy2.modifiers.new('Bevel', 'BEVEL')
_m.segments = 4
ob_light.location = (5.65, 5.564, 4.545)
ob_light.rotation_euler = (0.6503, 0.05522, 1.866)
ob_light.lock_rotations_4d = False
ob_light.empty_display_type = 'ARROWS'
ob_light.color = (0.0, 0.0, 0.0, 0.0)
ob_light.lineart.crease_threshold = 0.0
ob_camera.location = (7.359, -6.926, 4.958)
ob_camera.rotation_euler = (1.109, 0.0, 0.8149)
ob_camera.lock_rotations_4d = False
ob_camera.empty_display_type = 'ARROWS'
ob_camera.color = (0.0, 0.0, 0.0, 0.0)
ob_camera.display_type = 'WIRE'
ob_camera.lineart.crease_threshold = 0.0
ob_bottomeasy1.location = (0.8698, -21.86, 0.8147)
_m = ob_bottomeasy1.modifiers.new('Bevel', 'BEVEL')
_m.segments = 4
ob_topeasy1.location = (0.8698, -21.86, 4.815)
_m = ob_topeasy1.modifiers.new('Bevel', 'BEVEL')
_m.segments = 4
ob_bottom.location = (0.0, 0.0, 0.0)
_m = ob_bottom.modifiers.new('Bevel', 'BEVEL')
_m.segments = 4
ob_top.location = (0.0, 0.0, 4.0)
_m = ob_top.modifiers.new('Bevel', 'BEVEL')
_m.segments = 5

# ---- collection membership
col_easy_2.objects.link(ob_bottomeasy2)
col_easy_2.objects.link(ob_topeasy2)
col_collection.objects.link(ob_light)
col_collection.objects.link(ob_camera)
col_easy_1.objects.link(ob_bottomeasy1)
col_easy_1.objects.link(ob_topeasy1)
col_medium_1.objects.link(ob_bottom)
col_medium_1.objects.link(ob_top)

# ---- scene / render settings (as saved in the file)
scene.camera = ob_camera
scene.frame_start = 1; scene.frame_end = 250; scene.frame_set(0)
scene.render.engine = 'BLENDER_EEVEE_NEXT'
scene.cycles.sampling_pattern = 'TABULATED_SOBOL'
scene.cycles.use_light_tree = False
scene.view_settings.view_transform = 'Filmic'
bpy.context.view_layer.update()
